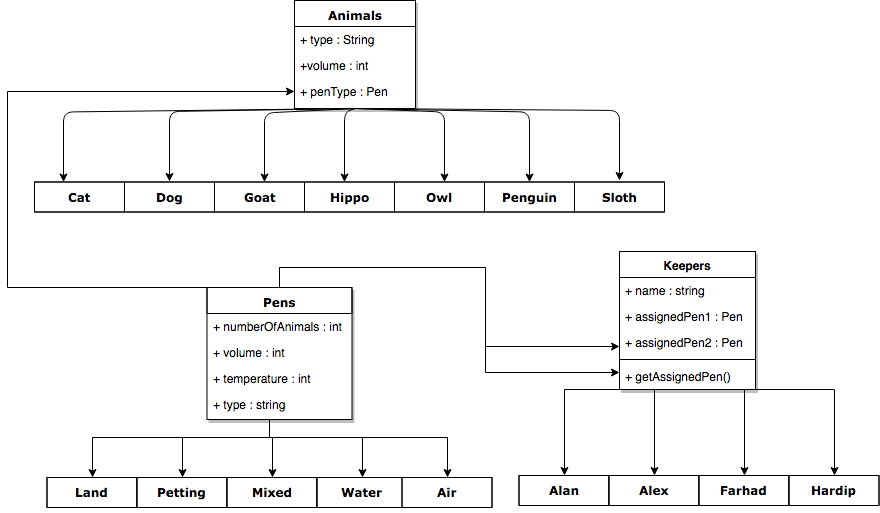

The diagram above was exported from draw.io. Its source (the exported page's mxGraphModel, read from the mxfile embedded in the PNG):
<mxGraphModel dx="1430" dy="877" grid="1" gridSize="17" guides="1" tooltips="1" connect="1" arrows="1" fold="1" page="1" pageScale="1" pageWidth="1100" pageHeight="850" background="#ffffff" math="0" shadow="0">
  <root>
    <mxCell id="0" />
    <mxCell id="1" parent="0" />
    <mxCell id="119" style="edgeStyle=orthogonalEdgeStyle;rounded=0;html=1;exitX=0.5;exitY=0;entryX=0.5;entryY=0;jettySize=auto;orthogonalLoop=1;" edge="1" parent="1" source="78961159f06e98e8-17" target="108">
      <mxGeometry relative="1" as="geometry">
        <Array as="points">
          <mxPoint x="398" y="573" />
          <mxPoint x="221" y="573" />
        </Array>
      </mxGeometry>
    </mxCell>
    <mxCell id="128" style="edgeStyle=orthogonalEdgeStyle;rounded=0;html=1;exitX=0.5;exitY=0;entryX=0.5;entryY=0;jettySize=auto;orthogonalLoop=1;" edge="1" parent="1" source="78961159f06e98e8-17" target="110">
      <mxGeometry relative="1" as="geometry">
        <Array as="points">
          <mxPoint x="398" y="573" />
          <mxPoint x="311" y="573" />
        </Array>
      </mxGeometry>
    </mxCell>
    <mxCell id="129" style="edgeStyle=orthogonalEdgeStyle;rounded=0;html=1;exitX=0.5;exitY=0;entryX=0.5;entryY=0;jettySize=auto;orthogonalLoop=1;" edge="1" parent="1" source="78961159f06e98e8-17" target="111">
      <mxGeometry relative="1" as="geometry">
        <Array as="points">
          <mxPoint x="398" y="573" />
          <mxPoint x="401" y="573" />
        </Array>
      </mxGeometry>
    </mxCell>
    <mxCell id="130" style="edgeStyle=orthogonalEdgeStyle;rounded=0;html=1;exitX=0.5;exitY=0;entryX=0.5;entryY=0;jettySize=auto;orthogonalLoop=1;" edge="1" parent="1" source="78961159f06e98e8-17" target="112">
      <mxGeometry relative="1" as="geometry">
        <Array as="points">
          <mxPoint x="398" y="573" />
          <mxPoint x="491" y="573" />
        </Array>
      </mxGeometry>
    </mxCell>
    <mxCell id="131" style="edgeStyle=orthogonalEdgeStyle;rounded=0;html=1;exitX=0.5;exitY=0;entryX=0.5;entryY=0;jettySize=auto;orthogonalLoop=1;" edge="1" parent="1" source="78961159f06e98e8-17" target="113">
      <mxGeometry relative="1" as="geometry">
        <Array as="points">
          <mxPoint x="398" y="573" />
          <mxPoint x="576" y="573" />
        </Array>
      </mxGeometry>
    </mxCell>
    <mxCell id="132" style="edgeStyle=orthogonalEdgeStyle;rounded=0;html=1;exitX=0.5;exitY=0;entryX=0;entryY=0.5;jettySize=auto;orthogonalLoop=1;" edge="1" parent="1" source="78961159f06e98e8-17">
      <mxGeometry relative="1" as="geometry">
        <mxPoint x="748" y="482" as="targetPoint" />
      </mxGeometry>
    </mxCell>
    <mxCell id="134" style="edgeStyle=orthogonalEdgeStyle;rounded=0;html=1;exitX=0.5;exitY=0;entryX=0;entryY=0.5;jettySize=auto;orthogonalLoop=1;" edge="1" parent="1" source="78961159f06e98e8-17">
      <mxGeometry relative="1" as="geometry">
        <mxPoint x="748" y="508" as="targetPoint" />
      </mxGeometry>
    </mxCell>
    <mxCell id="171" style="edgeStyle=orthogonalEdgeStyle;rounded=0;html=1;exitX=0.5;exitY=0;entryX=0;entryY=0.5;jettySize=auto;orthogonalLoop=1;" edge="1" parent="1" source="78961159f06e98e8-17" target="78961159f06e98e8-33">
      <mxGeometry relative="1" as="geometry">
        <Array as="points">
          <mxPoint x="136" y="423" />
          <mxPoint x="136" y="227" />
        </Array>
      </mxGeometry>
    </mxCell>
    <mxCell id="78961159f06e98e8-17" value="Pens" style="swimlane;html=1;fontStyle=1;align=center;verticalAlign=top;childLayout=stackLayout;horizontal=1;startSize=26;horizontalStack=0;resizeParent=1;resizeLast=0;collapsible=1;marginBottom=0;swimlaneFillColor=#ffffff;rounded=0;shadow=1;comic=0;labelBackgroundColor=none;strokeColor=#000000;strokeWidth=1;fillColor=none;fontFamily=Verdana;fontSize=12;fontColor=#000000;" parent="1" vertex="1">
      <mxGeometry x="335.5" y="423" width="145" height="132" as="geometry" />
    </mxCell>
    <mxCell id="78961159f06e98e8-21" value="+ numberOfAnimals : int" style="text;html=1;strokeColor=none;fillColor=none;align=left;verticalAlign=top;spacingLeft=4;spacingRight=4;whiteSpace=wrap;overflow=hidden;rotatable=0;points=[[0,0.5],[1,0.5]];portConstraint=eastwest;" parent="78961159f06e98e8-17" vertex="1">
      <mxGeometry y="26" width="145" height="26" as="geometry" />
    </mxCell>
    <mxCell id="78961159f06e98e8-23" value="+ volume : int" style="text;html=1;strokeColor=none;fillColor=none;align=left;verticalAlign=top;spacingLeft=4;spacingRight=4;whiteSpace=wrap;overflow=hidden;rotatable=0;points=[[0,0.5],[1,0.5]];portConstraint=eastwest;" parent="78961159f06e98e8-17" vertex="1">
      <mxGeometry y="52" width="145" height="26" as="geometry" />
    </mxCell>
    <mxCell id="78961159f06e98e8-25" value="+ temperature : int" style="text;html=1;strokeColor=none;fillColor=none;align=left;verticalAlign=top;spacingLeft=4;spacingRight=4;whiteSpace=wrap;overflow=hidden;rotatable=0;points=[[0,0.5],[1,0.5]];portConstraint=eastwest;" parent="78961159f06e98e8-17" vertex="1">
      <mxGeometry y="78" width="145" height="26" as="geometry" />
    </mxCell>
    <mxCell id="78961159f06e98e8-26" value="+ type : string" style="text;html=1;strokeColor=none;fillColor=none;align=left;verticalAlign=top;spacingLeft=4;spacingRight=4;whiteSpace=wrap;overflow=hidden;rotatable=0;points=[[0,0.5],[1,0.5]];portConstraint=eastwest;" parent="78961159f06e98e8-17" vertex="1">
      <mxGeometry y="104" width="145" height="26" as="geometry" />
    </mxCell>
    <mxCell id="78961159f06e98e8-30" value="&lt;div&gt;Animals&lt;/div&gt;" style="swimlane;html=1;fontStyle=1;align=center;verticalAlign=top;childLayout=stackLayout;horizontal=1;startSize=26;horizontalStack=0;resizeParent=1;resizeLast=0;collapsible=1;marginBottom=0;swimlaneFillColor=#ffffff;rounded=0;shadow=1;comic=0;labelBackgroundColor=none;strokeColor=#000000;strokeWidth=1;fillColor=none;fontFamily=Verdana;fontSize=12;fontColor=#000000;" parent="1" vertex="1">
      <mxGeometry x="423" y="136" width="121" height="108" as="geometry" />
    </mxCell>
    <mxCell id="78961159f06e98e8-31" value="+ type : String" style="text;html=1;strokeColor=none;fillColor=none;align=left;verticalAlign=top;spacingLeft=4;spacingRight=4;whiteSpace=wrap;overflow=hidden;rotatable=0;points=[[0,0.5],[1,0.5]];portConstraint=eastwest;" parent="78961159f06e98e8-30" vertex="1">
      <mxGeometry y="26" width="121" height="26" as="geometry" />
    </mxCell>
    <mxCell id="78961159f06e98e8-32" value="+volume : int" style="text;html=1;strokeColor=none;fillColor=none;align=left;verticalAlign=top;spacingLeft=4;spacingRight=4;whiteSpace=wrap;overflow=hidden;rotatable=0;points=[[0,0.5],[1,0.5]];portConstraint=eastwest;" parent="78961159f06e98e8-30" vertex="1">
      <mxGeometry y="52" width="121" height="26" as="geometry" />
    </mxCell>
    <mxCell id="78961159f06e98e8-33" value="+ penType : Pen" style="text;html=1;strokeColor=none;fillColor=none;align=left;verticalAlign=top;spacingLeft=4;spacingRight=4;whiteSpace=wrap;overflow=hidden;rotatable=0;points=[[0,0.5],[1,0.5]];portConstraint=eastwest;" parent="78961159f06e98e8-30" vertex="1">
      <mxGeometry y="78" width="121" height="26" as="geometry" />
    </mxCell>
    <mxCell id="138" style="edgeStyle=orthogonalEdgeStyle;rounded=0;html=1;exitX=0.5;exitY=1;jettySize=auto;orthogonalLoop=1;" edge="1" parent="1">
      <mxGeometry relative="1" as="geometry">
        <mxPoint x="828" y="525" as="sourcePoint" />
        <mxPoint x="693" y="611" as="targetPoint" />
      </mxGeometry>
    </mxCell>
    <mxCell id="140" style="edgeStyle=orthogonalEdgeStyle;rounded=0;html=1;exitX=0.5;exitY=1;entryX=0.5;entryY=0;jettySize=auto;orthogonalLoop=1;" edge="1" parent="1" target="139">
      <mxGeometry relative="1" as="geometry">
        <mxPoint x="828" y="525" as="sourcePoint" />
      </mxGeometry>
    </mxCell>
    <mxCell id="142" style="edgeStyle=orthogonalEdgeStyle;rounded=0;html=1;exitX=0.5;exitY=1;entryX=0.5;entryY=0;jettySize=auto;orthogonalLoop=1;" edge="1" parent="1" target="141">
      <mxGeometry relative="1" as="geometry">
        <mxPoint x="828" y="525" as="sourcePoint" />
        <Array as="points">
          <mxPoint x="873" y="525" />
        </Array>
      </mxGeometry>
    </mxCell>
    <mxCell id="145" style="edgeStyle=orthogonalEdgeStyle;rounded=0;html=1;exitX=0.5;exitY=1;entryX=0.5;entryY=0;jettySize=auto;orthogonalLoop=1;" edge="1" parent="1" target="143">
      <mxGeometry relative="1" as="geometry">
        <mxPoint x="828" y="525" as="sourcePoint" />
      </mxGeometry>
    </mxCell>
    <mxCell id="15" value="" style="endArrow=classic;html=1;exitX=0.5;exitY=1;" edge="1" parent="1" source="78961159f06e98e8-30">
      <mxGeometry width="50" height="50" relative="1" as="geometry">
        <mxPoint x="322" y="179.5" as="sourcePoint" />
        <mxPoint x="192" y="317.5" as="targetPoint" />
        <Array as="points">
          <mxPoint x="192" y="247.5" />
        </Array>
      </mxGeometry>
    </mxCell>
    <mxCell id="61" value="" style="endArrow=classic;html=1;exitX=0.5;exitY=1;" edge="1" parent="1" source="78961159f06e98e8-30">
      <mxGeometry width="50" height="50" relative="1" as="geometry">
        <mxPoint x="288" y="177.5" as="sourcePoint" />
        <mxPoint x="393" y="317.5" as="targetPoint" />
        <Array as="points">
          <mxPoint x="393" y="248.5" />
        </Array>
      </mxGeometry>
    </mxCell>
    <mxCell id="78" value="&lt;div&gt;Penguin&lt;/div&gt;" style="swimlane;html=1;fontStyle=1;align=center;verticalAlign=top;childLayout=stackLayout;horizontal=1;startSize=190;horizontalStack=0;resizeParent=1;resizeLast=0;collapsible=1;marginBottom=0;swimlaneFillColor=#ffffff;rounded=0;shadow=0;comic=0;labelBackgroundColor=none;strokeColor=#000000;strokeWidth=1;fillColor=none;fontFamily=Verdana;fontSize=12;fontColor=#000000;" vertex="1" parent="1">
      <mxGeometry x="613" y="317.5" width="90" height="30" as="geometry" />
    </mxCell>
    <mxCell id="94" value="&lt;div&gt;Owl&lt;/div&gt;" style="swimlane;html=1;fontStyle=1;align=center;verticalAlign=top;childLayout=stackLayout;horizontal=1;startSize=190;horizontalStack=0;resizeParent=1;resizeLast=0;collapsible=1;marginBottom=0;swimlaneFillColor=#ffffff;rounded=0;shadow=0;comic=0;labelBackgroundColor=none;strokeColor=#000000;strokeWidth=1;fillColor=none;fontFamily=Verdana;fontSize=12;fontColor=#000000;" vertex="1" parent="1">
      <mxGeometry x="523" y="317.5" width="90" height="30" as="geometry" />
    </mxCell>
    <mxCell id="95" value="&lt;div&gt;Hippo&lt;br&gt;&lt;/div&gt;" style="swimlane;html=1;fontStyle=1;align=center;verticalAlign=top;childLayout=stackLayout;horizontal=1;startSize=190;horizontalStack=0;resizeParent=1;resizeLast=0;collapsible=1;marginBottom=0;swimlaneFillColor=#ffffff;rounded=0;shadow=0;comic=0;labelBackgroundColor=none;strokeColor=#000000;strokeWidth=1;fillColor=none;fontFamily=Verdana;fontSize=12;fontColor=#000000;" vertex="1" parent="1">
      <mxGeometry x="433" y="317.5" width="90" height="30" as="geometry" />
    </mxCell>
    <mxCell id="96" value="Goat" style="swimlane;html=1;fontStyle=1;align=center;verticalAlign=top;childLayout=stackLayout;horizontal=1;startSize=190;horizontalStack=0;resizeParent=1;resizeLast=0;collapsible=1;marginBottom=0;swimlaneFillColor=#ffffff;rounded=0;shadow=0;comic=0;labelBackgroundColor=none;strokeColor=#000000;strokeWidth=1;fillColor=none;fontFamily=Verdana;fontSize=12;fontColor=#000000;" vertex="1" parent="1">
      <mxGeometry x="343" y="317.5" width="90" height="30" as="geometry" />
    </mxCell>
    <mxCell id="97" value="&lt;div&gt;Dog&lt;br&gt;&lt;/div&gt;" style="swimlane;html=1;fontStyle=1;align=center;verticalAlign=top;childLayout=stackLayout;horizontal=1;startSize=190;horizontalStack=0;resizeParent=1;resizeLast=0;collapsible=1;marginBottom=0;swimlaneFillColor=#ffffff;rounded=0;shadow=0;comic=0;labelBackgroundColor=none;strokeColor=#000000;strokeWidth=1;fillColor=none;fontFamily=Verdana;fontSize=12;fontColor=#000000;" vertex="1" parent="1">
      <mxGeometry x="253" y="317.5" width="90" height="30" as="geometry" />
    </mxCell>
    <mxCell id="98" value="Cat" style="swimlane;html=1;fontStyle=1;align=center;verticalAlign=top;childLayout=stackLayout;horizontal=1;startSize=190;horizontalStack=0;resizeParent=1;resizeLast=0;collapsible=1;marginBottom=0;swimlaneFillColor=#ffffff;rounded=0;shadow=0;comic=0;labelBackgroundColor=none;strokeColor=#000000;strokeWidth=1;fillColor=none;fontFamily=Verdana;fontSize=12;fontColor=#000000;" vertex="1" parent="1">
      <mxGeometry x="163" y="317.5" width="90" height="30" as="geometry" />
    </mxCell>
    <mxCell id="99" value="&lt;div&gt;Sloth&lt;/div&gt;" style="swimlane;html=1;fontStyle=1;align=center;verticalAlign=top;childLayout=stackLayout;horizontal=1;startSize=190;horizontalStack=0;resizeParent=1;resizeLast=0;collapsible=1;marginBottom=0;swimlaneFillColor=#ffffff;rounded=0;shadow=0;comic=0;labelBackgroundColor=none;strokeColor=#000000;strokeWidth=1;fillColor=none;fontFamily=Verdana;fontSize=12;fontColor=#000000;" vertex="1" parent="1">
      <mxGeometry x="703" y="317.5" width="90" height="30" as="geometry" />
    </mxCell>
    <mxCell id="100" value="" style="endArrow=classic;html=1;exitX=0.5;exitY=1;" edge="1" parent="1" source="78961159f06e98e8-30">
      <mxGeometry width="50" height="50" relative="1" as="geometry">
        <mxPoint x="383" y="227.5" as="sourcePoint" />
        <mxPoint x="298" y="317" as="targetPoint" />
        <Array as="points">
          <mxPoint x="298" y="247" />
        </Array>
      </mxGeometry>
    </mxCell>
    <mxCell id="101" value="" style="endArrow=classic;html=1;exitX=0.5;exitY=1;" edge="1" parent="1" source="78961159f06e98e8-30">
      <mxGeometry width="50" height="50" relative="1" as="geometry">
        <mxPoint x="433" y="227.5" as="sourcePoint" />
        <mxPoint x="473" y="317.5" as="targetPoint" />
        <Array as="points">
          <mxPoint x="473" y="247.5" />
        </Array>
      </mxGeometry>
    </mxCell>
    <mxCell id="102" value="" style="endArrow=classic;html=1;exitX=0.5;exitY=1;" edge="1" parent="1" source="78961159f06e98e8-30">
      <mxGeometry width="50" height="50" relative="1" as="geometry">
        <mxPoint x="433" y="137.5" as="sourcePoint" />
        <mxPoint x="573" y="317.5" as="targetPoint" />
        <Array as="points">
          <mxPoint x="573" y="247.5" />
        </Array>
      </mxGeometry>
    </mxCell>
    <mxCell id="106" value="" style="endArrow=classic;html=1;exitX=0.5;exitY=1;" edge="1" parent="1" source="78961159f06e98e8-30">
      <mxGeometry width="50" height="50" relative="1" as="geometry">
        <mxPoint x="423" y="197.5" as="sourcePoint" />
        <mxPoint x="658" y="317.5" as="targetPoint" />
        <Array as="points">
          <mxPoint x="658" y="247.5" />
        </Array>
      </mxGeometry>
    </mxCell>
    <mxCell id="107" value="" style="endArrow=classic;html=1;exitX=0.5;exitY=1;" edge="1" parent="1" source="78961159f06e98e8-30">
      <mxGeometry width="50" height="50" relative="1" as="geometry">
        <mxPoint x="433" y="246.5" as="sourcePoint" />
        <mxPoint x="748" y="316" as="targetPoint" />
        <Array as="points">
          <mxPoint x="748" y="246" />
        </Array>
      </mxGeometry>
    </mxCell>
    <mxCell id="108" value="&lt;div&gt;Land&lt;/div&gt;" style="swimlane;html=1;fontStyle=1;align=center;verticalAlign=top;childLayout=stackLayout;horizontal=1;startSize=190;horizontalStack=0;resizeParent=1;resizeLast=0;collapsible=1;marginBottom=0;swimlaneFillColor=#ffffff;rounded=0;shadow=0;comic=0;labelBackgroundColor=none;strokeColor=#000000;strokeWidth=1;fillColor=none;fontFamily=Verdana;fontSize=12;fontColor=#000000;" vertex="1" parent="1">
      <mxGeometry x="175.5" y="613" width="90" height="30" as="geometry" />
    </mxCell>
    <mxCell id="110" value="&lt;div&gt;Petting&lt;/div&gt;" style="swimlane;html=1;fontStyle=1;align=center;verticalAlign=top;childLayout=stackLayout;horizontal=1;startSize=190;horizontalStack=0;resizeParent=1;resizeLast=0;collapsible=1;marginBottom=0;swimlaneFillColor=#ffffff;rounded=0;shadow=0;comic=0;labelBackgroundColor=none;strokeColor=#000000;strokeWidth=1;fillColor=none;fontFamily=Verdana;fontSize=12;fontColor=#000000;" vertex="1" parent="1">
      <mxGeometry x="265.5" y="613" width="90" height="30" as="geometry" />
    </mxCell>
    <mxCell id="111" value="&lt;div&gt;Mixed&lt;/div&gt;" style="swimlane;html=1;fontStyle=1;align=center;verticalAlign=top;childLayout=stackLayout;horizontal=1;startSize=190;horizontalStack=0;resizeParent=1;resizeLast=0;collapsible=1;marginBottom=0;swimlaneFillColor=#ffffff;rounded=0;shadow=0;comic=0;labelBackgroundColor=none;strokeColor=#000000;strokeWidth=1;fillColor=none;fontFamily=Verdana;fontSize=12;fontColor=#000000;" vertex="1" parent="1">
      <mxGeometry x="355.5" y="613" width="90" height="30" as="geometry" />
    </mxCell>
    <mxCell id="112" value="&lt;div&gt;Water&lt;br&gt;&lt;/div&gt;&lt;div&gt;&lt;br&gt;&lt;/div&gt;" style="swimlane;html=1;fontStyle=1;align=center;verticalAlign=top;childLayout=stackLayout;horizontal=1;startSize=190;horizontalStack=0;resizeParent=1;resizeLast=0;collapsible=1;marginBottom=0;swimlaneFillColor=#ffffff;rounded=0;shadow=0;comic=0;labelBackgroundColor=none;strokeColor=#000000;strokeWidth=1;fillColor=none;fontFamily=Verdana;fontSize=12;fontColor=#000000;" vertex="1" parent="1">
      <mxGeometry x="445.5" y="613" width="90" height="30" as="geometry" />
    </mxCell>
    <mxCell id="113" value="&lt;div&gt;Air&lt;/div&gt;" style="swimlane;html=1;fontStyle=1;align=center;verticalAlign=top;childLayout=stackLayout;horizontal=1;startSize=190;horizontalStack=0;resizeParent=1;resizeLast=0;collapsible=1;marginBottom=0;swimlaneFillColor=#ffffff;rounded=0;shadow=0;comic=0;labelBackgroundColor=none;strokeColor=#000000;strokeWidth=1;fillColor=none;fontFamily=Verdana;fontSize=12;fontColor=#000000;" vertex="1" parent="1">
      <mxGeometry x="530.5" y="613" width="90" height="30" as="geometry" />
    </mxCell>
    <mxCell id="137" value="Alan" style="swimlane;html=1;fontStyle=1;align=center;verticalAlign=top;childLayout=stackLayout;horizontal=1;startSize=190;horizontalStack=0;resizeParent=1;resizeLast=0;collapsible=1;marginBottom=0;swimlaneFillColor=#ffffff;rounded=0;shadow=0;comic=0;labelBackgroundColor=none;strokeColor=#000000;strokeWidth=1;fillColor=none;fontFamily=Verdana;fontSize=12;fontColor=#000000;" vertex="1" parent="1">
      <mxGeometry x="647.5" y="611" width="90" height="30" as="geometry" />
    </mxCell>
    <mxCell id="139" value="Alex" style="swimlane;html=1;fontStyle=1;align=center;verticalAlign=top;childLayout=stackLayout;horizontal=1;startSize=190;horizontalStack=0;resizeParent=1;resizeLast=0;collapsible=1;marginBottom=0;swimlaneFillColor=#ffffff;rounded=0;shadow=0;comic=0;labelBackgroundColor=none;strokeColor=#000000;strokeWidth=1;fillColor=none;fontFamily=Verdana;fontSize=12;fontColor=#000000;" vertex="1" parent="1">
      <mxGeometry x="737.5" y="611" width="90" height="30" as="geometry" />
    </mxCell>
    <mxCell id="141" value="Farhad" style="swimlane;html=1;fontStyle=1;align=center;verticalAlign=top;childLayout=stackLayout;horizontal=1;startSize=190;horizontalStack=0;resizeParent=1;resizeLast=0;collapsible=1;marginBottom=0;swimlaneFillColor=#ffffff;rounded=0;shadow=0;comic=0;labelBackgroundColor=none;strokeColor=#000000;strokeWidth=1;fillColor=none;fontFamily=Verdana;fontSize=12;fontColor=#000000;" vertex="1" parent="1">
      <mxGeometry x="827.5" y="611" width="90" height="30" as="geometry" />
    </mxCell>
    <mxCell id="143" value="&lt;div&gt;Hardip&lt;/div&gt;&lt;div&gt;&lt;br&gt;&lt;/div&gt;" style="swimlane;html=1;fontStyle=1;align=center;verticalAlign=top;childLayout=stackLayout;horizontal=1;startSize=190;horizontalStack=0;resizeParent=1;resizeLast=0;collapsible=1;marginBottom=0;swimlaneFillColor=#ffffff;rounded=0;shadow=0;comic=0;labelBackgroundColor=none;strokeColor=#000000;strokeWidth=1;fillColor=none;fontFamily=Verdana;fontSize=12;fontColor=#000000;" vertex="1" parent="1">
      <mxGeometry x="917.5" y="611" width="90" height="30" as="geometry" />
    </mxCell>
    <mxCell id="164" value="Keepers" style="swimlane;fontStyle=1;align=center;verticalAlign=top;childLayout=stackLayout;horizontal=1;startSize=26;horizontalStack=0;resizeParent=1;resizeParentMax=0;resizeLast=0;collapsible=1;marginBottom=0;swimlaneFillColor=#ffffff;rounded=0;shadow=1;glass=0;comic=0;strokeColor=#000000;" vertex="1" parent="1">
      <mxGeometry x="748" y="387" width="136" height="138" as="geometry" />
    </mxCell>
    <mxCell id="165" value="+ name : string" style="text;strokeColor=none;fillColor=none;align=left;verticalAlign=top;spacingLeft=4;spacingRight=4;overflow=hidden;rotatable=0;points=[[0,0.5],[1,0.5]];portConstraint=eastwest;" vertex="1" parent="164">
      <mxGeometry y="26" width="136" height="26" as="geometry" />
    </mxCell>
    <mxCell id="168" value="+ assignedPen1 : Pen" style="text;html=1;strokeColor=none;fillColor=none;align=left;verticalAlign=top;spacingLeft=4;spacingRight=4;whiteSpace=wrap;overflow=hidden;rotatable=0;points=[[0,0.5],[1,0.5]];portConstraint=eastwest;" vertex="1" parent="164">
      <mxGeometry y="52" width="136" height="26" as="geometry" />
    </mxCell>
    <mxCell id="169" value="+ assignedPen2 : Pen" style="text;html=1;strokeColor=none;fillColor=none;align=left;verticalAlign=top;spacingLeft=4;spacingRight=4;whiteSpace=wrap;overflow=hidden;rotatable=0;points=[[0,0.5],[1,0.5]];portConstraint=eastwest;" vertex="1" parent="164">
      <mxGeometry y="78" width="136" height="26" as="geometry" />
    </mxCell>
    <mxCell id="166" value="" style="line;strokeWidth=1;fillColor=none;align=left;verticalAlign=middle;spacingTop=-1;spacingLeft=3;spacingRight=3;rotatable=0;labelPosition=right;points=[];portConstraint=eastwest;" vertex="1" parent="164">
      <mxGeometry y="104" width="136" height="8" as="geometry" />
    </mxCell>
    <mxCell id="167" value="+ getAssignedPen()" style="text;strokeColor=none;fillColor=none;align=left;verticalAlign=top;spacingLeft=4;spacingRight=4;overflow=hidden;rotatable=0;points=[[0,0.5],[1,0.5]];portConstraint=eastwest;" vertex="1" parent="164">
      <mxGeometry y="112" width="136" height="26" as="geometry" />
    </mxCell>
  </root>
</mxGraphModel>